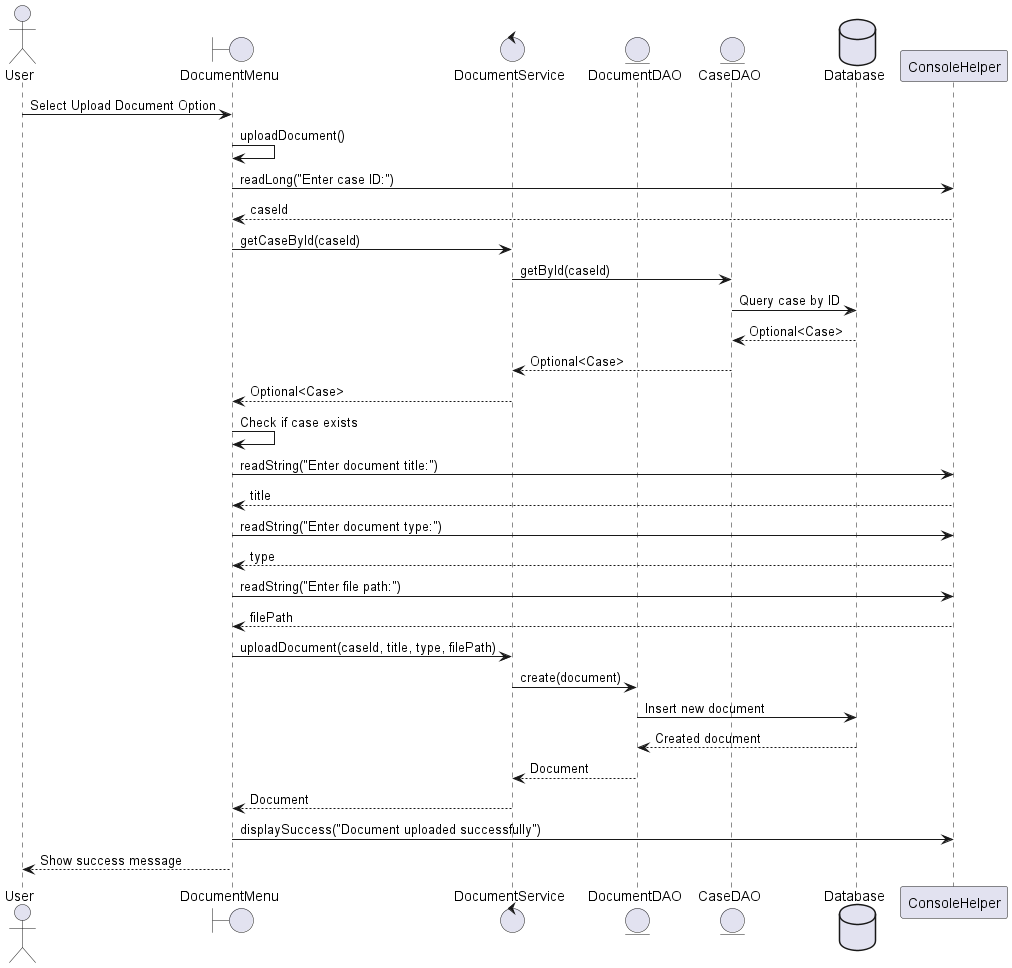

The diagram above was rendered by PlantUML. Its source (embedded in the PNG):
@startuml Upload Document Process - Sequence Diagram

actor User
boundary "DocumentMenu" as DocumentMenu
control "DocumentService" as DocumentService
entity "DocumentDAO" as DocumentDAO
entity "CaseDAO" as CaseDAO
database "Database" as DB

User -> DocumentMenu: Select Upload Document Option
DocumentMenu -> DocumentMenu: uploadDocument()
DocumentMenu -> ConsoleHelper: readLong("Enter case ID:")
ConsoleHelper --> DocumentMenu: caseId
DocumentMenu -> DocumentService: getCaseById(caseId)
DocumentService -> CaseDAO: getById(caseId)
CaseDAO -> DB: Query case by ID
DB --> CaseDAO: Optional<Case>
CaseDAO --> DocumentService: Optional<Case>
DocumentService --> DocumentMenu: Optional<Case>
DocumentMenu -> DocumentMenu: Check if case exists
DocumentMenu -> ConsoleHelper: readString("Enter document title:")
ConsoleHelper --> DocumentMenu: title
DocumentMenu -> ConsoleHelper: readString("Enter document type:")
ConsoleHelper --> DocumentMenu: type
DocumentMenu -> ConsoleHelper: readString("Enter file path:")
ConsoleHelper --> DocumentMenu: filePath
DocumentMenu -> DocumentService: uploadDocument(caseId, title, type, filePath)
DocumentService -> DocumentDAO: create(document)
DocumentDAO -> DB: Insert new document
DB --> DocumentDAO: Created document
DocumentDAO --> DocumentService: Document
DocumentService --> DocumentMenu: Document
DocumentMenu -> ConsoleHelper: displaySuccess("Document uploaded successfully")
DocumentMenu --> User: Show success message

@enduml